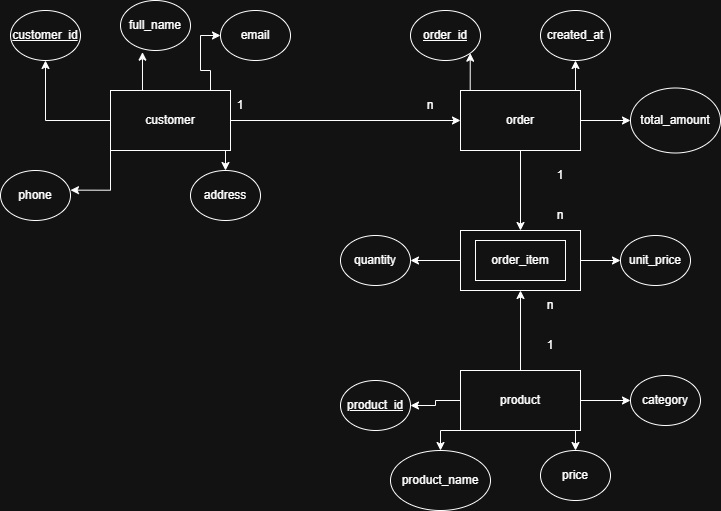

The diagram above was exported from draw.io. Its source (the exported page's mxGraphModel, read from the mxfile embedded in the PNG):
<mxGraphModel dx="1034" dy="564" grid="1" gridSize="10" guides="1" tooltips="1" connect="1" arrows="1" fold="1" page="1" pageScale="1" pageWidth="827" pageHeight="1169" math="0" shadow="0">
  <root>
    <mxCell id="0" />
    <mxCell id="1" parent="0" />
    <mxCell id="BdQ_hIlODzwr6TyIXNmF-44" edge="1" parent="1" source="BdQ_hIlODzwr6TyIXNmF-35" style="edgeStyle=orthogonalEdgeStyle;rounded=0;orthogonalLoop=1;jettySize=auto;html=1;exitX=1;exitY=0.5;exitDx=0;exitDy=0;entryX=0;entryY=0.5;entryDx=0;entryDy=0;" target="BdQ_hIlODzwr6TyIXNmF-36">
      <mxGeometry relative="1" as="geometry" />
    </mxCell>
    <mxCell id="BdQ_hIlODzwr6TyIXNmF-61" edge="1" parent="1" source="BdQ_hIlODzwr6TyIXNmF-35" style="edgeStyle=orthogonalEdgeStyle;rounded=0;orthogonalLoop=1;jettySize=auto;html=1;exitX=0;exitY=0.5;exitDx=0;exitDy=0;entryX=0.5;entryY=1;entryDx=0;entryDy=0;" target="BdQ_hIlODzwr6TyIXNmF-53">
      <mxGeometry relative="1" as="geometry" />
    </mxCell>
    <mxCell id="BdQ_hIlODzwr6TyIXNmF-65" edge="1" parent="1" source="BdQ_hIlODzwr6TyIXNmF-35" style="edgeStyle=orthogonalEdgeStyle;rounded=0;orthogonalLoop=1;jettySize=auto;html=1;exitX=1;exitY=1;exitDx=0;exitDy=0;entryX=0.5;entryY=0;entryDx=0;entryDy=0;" target="BdQ_hIlODzwr6TyIXNmF-60">
      <mxGeometry relative="1" as="geometry" />
    </mxCell>
    <mxCell id="BdQ_hIlODzwr6TyIXNmF-35" parent="1" style="rounded=0;whiteSpace=wrap;html=1;" value="customer" vertex="1">
      <mxGeometry height="60" width="120" x="160" y="200" as="geometry" />
    </mxCell>
    <mxCell id="BdQ_hIlODzwr6TyIXNmF-45" edge="1" parent="1" source="BdQ_hIlODzwr6TyIXNmF-36" style="edgeStyle=orthogonalEdgeStyle;rounded=0;orthogonalLoop=1;jettySize=auto;html=1;exitX=0.5;exitY=1;exitDx=0;exitDy=0;entryX=0.5;entryY=0;entryDx=0;entryDy=0;" target="BdQ_hIlODzwr6TyIXNmF-38">
      <mxGeometry relative="1" as="geometry" />
    </mxCell>
    <mxCell id="BdQ_hIlODzwr6TyIXNmF-84" edge="1" parent="1" source="BdQ_hIlODzwr6TyIXNmF-36" style="edgeStyle=orthogonalEdgeStyle;rounded=0;orthogonalLoop=1;jettySize=auto;html=1;exitX=1;exitY=0.5;exitDx=0;exitDy=0;entryX=0;entryY=0.5;entryDx=0;entryDy=0;" target="BdQ_hIlODzwr6TyIXNmF-83">
      <mxGeometry relative="1" as="geometry" />
    </mxCell>
    <mxCell id="BdQ_hIlODzwr6TyIXNmF-85" edge="1" parent="1" source="BdQ_hIlODzwr6TyIXNmF-36" style="edgeStyle=orthogonalEdgeStyle;rounded=0;orthogonalLoop=1;jettySize=auto;html=1;exitX=0.75;exitY=0;exitDx=0;exitDy=0;entryX=0.5;entryY=1;entryDx=0;entryDy=0;" target="BdQ_hIlODzwr6TyIXNmF-81">
      <mxGeometry relative="1" as="geometry" />
    </mxCell>
    <mxCell id="BdQ_hIlODzwr6TyIXNmF-36" parent="1" style="rounded=0;whiteSpace=wrap;html=1;" value="order" vertex="1">
      <mxGeometry height="60" width="120" x="510" y="200" as="geometry" />
    </mxCell>
    <mxCell id="BdQ_hIlODzwr6TyIXNmF-46" edge="1" parent="1" source="BdQ_hIlODzwr6TyIXNmF-37" style="edgeStyle=orthogonalEdgeStyle;rounded=0;orthogonalLoop=1;jettySize=auto;html=1;exitX=0.5;exitY=0;exitDx=0;exitDy=0;entryX=0.5;entryY=1;entryDx=0;entryDy=0;" target="BdQ_hIlODzwr6TyIXNmF-38">
      <mxGeometry relative="1" as="geometry" />
    </mxCell>
    <mxCell id="BdQ_hIlODzwr6TyIXNmF-69" edge="1" parent="1" source="BdQ_hIlODzwr6TyIXNmF-37" style="edgeStyle=orthogonalEdgeStyle;rounded=0;orthogonalLoop=1;jettySize=auto;html=1;exitX=0;exitY=0.5;exitDx=0;exitDy=0;entryX=1;entryY=0.5;entryDx=0;entryDy=0;" target="BdQ_hIlODzwr6TyIXNmF-66">
      <mxGeometry relative="1" as="geometry" />
    </mxCell>
    <mxCell id="BdQ_hIlODzwr6TyIXNmF-71" edge="1" parent="1" source="BdQ_hIlODzwr6TyIXNmF-37" style="edgeStyle=orthogonalEdgeStyle;rounded=0;orthogonalLoop=1;jettySize=auto;html=1;exitX=0;exitY=1;exitDx=0;exitDy=0;entryX=0.5;entryY=0;entryDx=0;entryDy=0;" target="BdQ_hIlODzwr6TyIXNmF-59">
      <mxGeometry relative="1" as="geometry" />
    </mxCell>
    <mxCell id="BdQ_hIlODzwr6TyIXNmF-72" edge="1" parent="1" source="BdQ_hIlODzwr6TyIXNmF-37" style="edgeStyle=orthogonalEdgeStyle;rounded=0;orthogonalLoop=1;jettySize=auto;html=1;exitX=1;exitY=1;exitDx=0;exitDy=0;entryX=0.5;entryY=0;entryDx=0;entryDy=0;" target="BdQ_hIlODzwr6TyIXNmF-58">
      <mxGeometry relative="1" as="geometry" />
    </mxCell>
    <mxCell id="BdQ_hIlODzwr6TyIXNmF-73" edge="1" parent="1" source="BdQ_hIlODzwr6TyIXNmF-37" style="edgeStyle=orthogonalEdgeStyle;rounded=0;orthogonalLoop=1;jettySize=auto;html=1;exitX=1;exitY=0.5;exitDx=0;exitDy=0;" target="BdQ_hIlODzwr6TyIXNmF-57">
      <mxGeometry relative="1" as="geometry" />
    </mxCell>
    <mxCell id="BdQ_hIlODzwr6TyIXNmF-37" parent="1" style="rounded=0;whiteSpace=wrap;html=1;" value="product" vertex="1">
      <mxGeometry height="60" width="120" x="510" y="480" as="geometry" />
    </mxCell>
    <mxCell id="BdQ_hIlODzwr6TyIXNmF-76" edge="1" parent="1" source="BdQ_hIlODzwr6TyIXNmF-38" style="edgeStyle=orthogonalEdgeStyle;rounded=0;orthogonalLoop=1;jettySize=auto;html=1;exitX=0;exitY=0.5;exitDx=0;exitDy=0;entryX=1;entryY=0.5;entryDx=0;entryDy=0;" target="BdQ_hIlODzwr6TyIXNmF-74">
      <mxGeometry relative="1" as="geometry" />
    </mxCell>
    <mxCell id="BdQ_hIlODzwr6TyIXNmF-77" edge="1" parent="1" source="BdQ_hIlODzwr6TyIXNmF-38" style="edgeStyle=orthogonalEdgeStyle;rounded=0;orthogonalLoop=1;jettySize=auto;html=1;exitX=1;exitY=0.5;exitDx=0;exitDy=0;entryX=0;entryY=0.5;entryDx=0;entryDy=0;" target="BdQ_hIlODzwr6TyIXNmF-75">
      <mxGeometry relative="1" as="geometry" />
    </mxCell>
    <mxCell id="BdQ_hIlODzwr6TyIXNmF-38" parent="1" style="rounded=0;whiteSpace=wrap;html=1;" value="" vertex="1">
      <mxGeometry height="60" width="120" x="510" y="340" as="geometry" />
    </mxCell>
    <mxCell id="BdQ_hIlODzwr6TyIXNmF-63" edge="1" parent="1" source="BdQ_hIlODzwr6TyIXNmF-47" style="edgeStyle=orthogonalEdgeStyle;rounded=0;orthogonalLoop=1;jettySize=auto;html=1;exitX=0;exitY=0;exitDx=0;exitDy=0;entryX=0;entryY=0.5;entryDx=0;entryDy=0;" target="BdQ_hIlODzwr6TyIXNmF-54">
      <mxGeometry relative="1" as="geometry" />
    </mxCell>
    <mxCell id="BdQ_hIlODzwr6TyIXNmF-47" parent="1" style="text;html=1;whiteSpace=wrap;strokeColor=none;fillColor=none;align=center;verticalAlign=middle;rounded=0;" value="1" vertex="1">
      <mxGeometry height="30" width="60" x="260" y="200" as="geometry" />
    </mxCell>
    <mxCell id="BdQ_hIlODzwr6TyIXNmF-48" parent="1" style="text;html=1;whiteSpace=wrap;strokeColor=none;fillColor=none;align=center;verticalAlign=middle;rounded=0;" value="1" vertex="1">
      <mxGeometry height="30" width="60" x="580" y="270" as="geometry" />
    </mxCell>
    <mxCell id="BdQ_hIlODzwr6TyIXNmF-49" parent="1" style="text;html=1;whiteSpace=wrap;strokeColor=none;fillColor=none;align=center;verticalAlign=middle;rounded=0;" value="1" vertex="1">
      <mxGeometry height="30" width="60" x="570" y="440" as="geometry" />
    </mxCell>
    <mxCell id="BdQ_hIlODzwr6TyIXNmF-86" edge="1" parent="1" source="BdQ_hIlODzwr6TyIXNmF-50" style="edgeStyle=orthogonalEdgeStyle;rounded=0;orthogonalLoop=1;jettySize=auto;html=1;exitX=1;exitY=0;exitDx=0;exitDy=0;entryX=1;entryY=1;entryDx=0;entryDy=0;" target="BdQ_hIlODzwr6TyIXNmF-80">
      <mxGeometry relative="1" as="geometry" />
    </mxCell>
    <mxCell id="BdQ_hIlODzwr6TyIXNmF-50" parent="1" style="text;html=1;whiteSpace=wrap;strokeColor=none;fillColor=none;align=center;verticalAlign=middle;rounded=0;" value="n" vertex="1">
      <mxGeometry height="30" width="60" x="450" y="200" as="geometry" />
    </mxCell>
    <mxCell id="BdQ_hIlODzwr6TyIXNmF-51" parent="1" style="text;html=1;whiteSpace=wrap;strokeColor=none;fillColor=none;align=center;verticalAlign=middle;rounded=0;" value="n" vertex="1">
      <mxGeometry height="30" width="60" x="580" y="310" as="geometry" />
    </mxCell>
    <mxCell id="BdQ_hIlODzwr6TyIXNmF-52" parent="1" style="text;html=1;whiteSpace=wrap;strokeColor=none;fillColor=none;align=center;verticalAlign=middle;rounded=0;" value="n" vertex="1">
      <mxGeometry height="30" width="60" x="570" y="400" as="geometry" />
    </mxCell>
    <mxCell id="BdQ_hIlODzwr6TyIXNmF-53" parent="1" style="ellipse;whiteSpace=wrap;html=1;" value="&lt;u&gt;customer_id&lt;/u&gt;" vertex="1">
      <mxGeometry height="50" width="70" x="60" y="120" as="geometry" />
    </mxCell>
    <mxCell id="BdQ_hIlODzwr6TyIXNmF-54" parent="1" style="ellipse;whiteSpace=wrap;html=1;" value="email" vertex="1">
      <mxGeometry height="50" width="70" x="270" y="120" as="geometry" />
    </mxCell>
    <mxCell id="BdQ_hIlODzwr6TyIXNmF-55" parent="1" style="ellipse;whiteSpace=wrap;html=1;" value="full_name" vertex="1">
      <mxGeometry height="50" width="70" x="170" y="110" as="geometry" />
    </mxCell>
    <mxCell id="BdQ_hIlODzwr6TyIXNmF-56" parent="1" style="ellipse;whiteSpace=wrap;html=1;" value="phone" vertex="1">
      <mxGeometry height="50" width="70" x="50" y="280" as="geometry" />
    </mxCell>
    <mxCell id="BdQ_hIlODzwr6TyIXNmF-57" parent="1" style="ellipse;whiteSpace=wrap;html=1;" value="category" vertex="1">
      <mxGeometry height="50" width="70" x="680" y="485" as="geometry" />
    </mxCell>
    <mxCell id="BdQ_hIlODzwr6TyIXNmF-58" parent="1" style="ellipse;whiteSpace=wrap;html=1;" value="price" vertex="1">
      <mxGeometry height="50" width="70" x="590" y="560" as="geometry" />
    </mxCell>
    <mxCell id="BdQ_hIlODzwr6TyIXNmF-59" parent="1" style="ellipse;whiteSpace=wrap;html=1;" value="product_name" vertex="1">
      <mxGeometry height="60" width="100" x="440" y="560" as="geometry" />
    </mxCell>
    <mxCell id="BdQ_hIlODzwr6TyIXNmF-60" parent="1" style="ellipse;whiteSpace=wrap;html=1;" value="address" vertex="1">
      <mxGeometry height="50" width="70" x="240" y="280" as="geometry" />
    </mxCell>
    <mxCell id="BdQ_hIlODzwr6TyIXNmF-62" edge="1" parent="1" source="BdQ_hIlODzwr6TyIXNmF-35" style="edgeStyle=orthogonalEdgeStyle;rounded=0;orthogonalLoop=1;jettySize=auto;html=1;exitX=0.25;exitY=0;exitDx=0;exitDy=0;entryX=0.314;entryY=1.033;entryDx=0;entryDy=0;entryPerimeter=0;" target="BdQ_hIlODzwr6TyIXNmF-55">
      <mxGeometry relative="1" as="geometry" />
    </mxCell>
    <mxCell id="BdQ_hIlODzwr6TyIXNmF-64" edge="1" parent="1" source="BdQ_hIlODzwr6TyIXNmF-35" style="edgeStyle=orthogonalEdgeStyle;rounded=0;orthogonalLoop=1;jettySize=auto;html=1;exitX=0;exitY=1;exitDx=0;exitDy=0;entryX=1;entryY=0.393;entryDx=0;entryDy=0;entryPerimeter=0;" target="BdQ_hIlODzwr6TyIXNmF-56">
      <mxGeometry relative="1" as="geometry" />
    </mxCell>
    <mxCell id="BdQ_hIlODzwr6TyIXNmF-66" parent="1" style="ellipse;whiteSpace=wrap;html=1;" value="&lt;u&gt;product_id&lt;/u&gt;" vertex="1">
      <mxGeometry height="50" width="70" x="390" y="490" as="geometry" />
    </mxCell>
    <mxCell id="BdQ_hIlODzwr6TyIXNmF-74" parent="1" style="ellipse;whiteSpace=wrap;html=1;" value="quantity" vertex="1">
      <mxGeometry height="50" width="70" x="390" y="345" as="geometry" />
    </mxCell>
    <mxCell id="BdQ_hIlODzwr6TyIXNmF-75" parent="1" style="ellipse;whiteSpace=wrap;html=1;" value="unit_price" vertex="1">
      <mxGeometry height="50" width="70" x="670" y="345" as="geometry" />
    </mxCell>
    <mxCell id="BdQ_hIlODzwr6TyIXNmF-79" parent="1" style="rounded=0;whiteSpace=wrap;html=1;" value="order_item" vertex="1">
      <mxGeometry height="40" width="90" x="525" y="350" as="geometry" />
    </mxCell>
    <mxCell id="BdQ_hIlODzwr6TyIXNmF-80" parent="1" style="ellipse;whiteSpace=wrap;html=1;" value="&lt;u&gt;order_id&lt;/u&gt;" vertex="1">
      <mxGeometry height="50" width="70" x="460" y="120" as="geometry" />
    </mxCell>
    <mxCell id="BdQ_hIlODzwr6TyIXNmF-81" parent="1" style="ellipse;whiteSpace=wrap;html=1;" value="created_at" vertex="1">
      <mxGeometry height="50" width="70" x="590" y="120" as="geometry" />
    </mxCell>
    <mxCell id="BdQ_hIlODzwr6TyIXNmF-83" parent="1" style="ellipse;whiteSpace=wrap;html=1;" value="total_amount" vertex="1">
      <mxGeometry height="65" width="90" x="680" y="197.5" as="geometry" />
    </mxCell>
  </root>
</mxGraphModel>